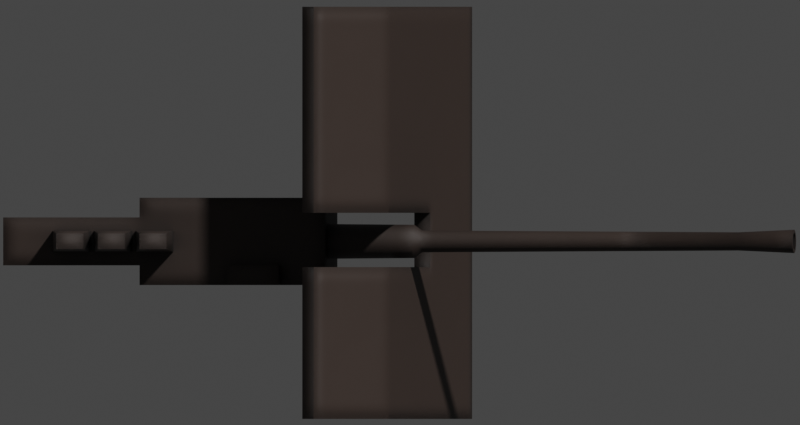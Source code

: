 # Source: 88CmSkc35.blend  (saved by Blender 3.4.6; exported with 4.5.12 LTS)
import bpy
from mathutils import Matrix  # noqa: F401  (used for matrix-valued properties, if any)

bpy.ops.wm.read_factory_settings(use_empty=True)
scene = bpy.context.scene
scene.name = 'Scene'

# ---- collections
col_collection = bpy.data.collections.new('Collection'); scene.collection.children.link(col_collection)

# ---- materials (node trees are filled in below, after node groups)
mat_water = bpy.data.materials.new('Water')
mat_deck_dark = bpy.data.materials.new('Deck Dark')
mat_black = bpy.data.materials.new('Black')

# ---- node groups
ng_mk48_shader = bpy.data.node_groups.new('Mk48 Shader', 'ShaderNodeTree')
_s = ng_mk48_shader.interface.new_socket(name='BSDF', in_out='OUTPUT', socket_type='NodeSocketShader')
_s = ng_mk48_shader.interface.new_socket(name='Color', in_out='INPUT', socket_type='NodeSocketColor')
_s.default_value = (0.2529, 0.2529, 0.2529, 1.0)
_s = ng_mk48_shader.interface.new_socket(name='Roughness', in_out='INPUT', socket_type='NodeSocketFloat')
_s.subtype = 'FACTOR'
_s.default_value = 0.5
_s.min_value = 0.0
_s.max_value = 1.0
_s = ng_mk48_shader.interface.new_socket(name='Metallic', in_out='INPUT', socket_type='NodeSocketFloat')
_s.subtype = 'FACTOR'
_s.default_value = 1.0
_s.min_value = 0.0
_s.max_value = 1.0
_N = ng_mk48_shader.nodes; _L = ng_mk48_shader.links
n0 = _N.new('NodeGroupOutput'); n0.name = 'Group Output'; n0.location = (421, 0)
n1 = _N.new('ShaderNodeBsdfPrincipled'); n1.name = 'Principled BSDF'; n1.location = (131, 46)
n1.distribution = 'GGX'
n1.subsurface_method = 'BURLEY'
n1.inputs[3].default_value = 1.45
n1.inputs[27].default_value = (0.0, 0.0, 0.0, 1.0)
n1.inputs[28].default_value = 1.0
n2 = _N.new('ShaderNodeAmbientOcclusion'); n2.name = 'Ambient Occlusion'; n2.location = (-85, 128)
n2.samples = 8
n3 = _N.new('ShaderNodeBevel'); n3.name = 'Bevel'; n3.location = (-265, -248)
n3.inputs[0].default_value = 0.1
n4 = _N.new('NodeGroupInput'); n4.name = 'Mk48 Shader'; n4.location = (-468, -27)
n5 = _N.new('ShaderNodeNewGeometry'); n5.name = 'Geometry'; n5.location = (-875, -245)
n6 = _N.new('ShaderNodeBump'); n6.name = 'Bump'; n6.location = (-470, -299)
n6.inputs[0].default_value = 0.01
n6.inputs[1].default_value = 1.0
n6.inputs[2].default_value = 1.0
n7 = _N.new('ShaderNodeTexNoise'); n7.name = 'Noise Texture'; n7.location = (-671, -234)
n7.inputs[2].default_value = 2.0
_L.new(n1.outputs[0], n0.inputs[0])
_L.new(n2.outputs[0], n1.inputs[0])
_L.new(n4.outputs[0], n2.inputs[0])
_L.new(n4.outputs[1], n1.inputs[2])
_L.new(n4.outputs[2], n1.inputs[1])
_L.new(n3.outputs[0], n2.inputs[2])
_L.new(n5.outputs[0], n7.inputs[0])
_L.new(n7.outputs[0], n6.inputs[3])
_L.new(n6.outputs[0], n3.inputs[1])
_L.new(n3.outputs[0], n1.inputs[5])
n0.is_active_output = True
ng_auto_smooth = bpy.data.node_groups.new('Auto Smooth', 'GeometryNodeTree')
_s = ng_auto_smooth.interface.new_socket(name='Geometry', in_out='OUTPUT', socket_type='NodeSocketGeometry')
_s = ng_auto_smooth.interface.new_socket(name='Geometry', in_out='INPUT', socket_type='NodeSocketGeometry')
_s = ng_auto_smooth.interface.new_socket(name='Angle', in_out='INPUT', socket_type='NodeSocketFloat')
_s.subtype = 'ANGLE'
_s.min_value = 0.0
_s.max_value = 3.142
ng_auto_smooth.is_modifier = True
_N = ng_auto_smooth.nodes; _L = ng_auto_smooth.links
n0 = _N.new('NodeGroupOutput'); n0.name = 'Group Output'; n0.location = (480, -100)
n1 = _N.new('NodeGroupInput'); n1.name = 'Group Input'; n1.location = (-420, -300)
n2 = _N.new('NodeGroupInput'); n2.name = 'Group Input.001'; n2.location = (-60, -100)
n3 = _N.new('GeometryNodeSetShadeSmooth'); n3.name = 'Set Shade Smooth'; n3.location = (120, -100)
n3.domain = 'EDGE'
n4 = _N.new('GeometryNodeSetShadeSmooth'); n4.name = 'Set Shade Smooth.001'; n4.location = (300, -100)
n5 = _N.new('GeometryNodeInputMeshEdgeAngle'); n5.name = 'Edge Angle'; n5.location = (-420, -220)
n6 = _N.new('GeometryNodeInputEdgeSmooth'); n6.name = 'Is Edge Smooth'; n6.location = (-60, -160)
n7 = _N.new('GeometryNodeInputShadeSmooth'); n7.name = 'Is Face Smooth'; n7.location = (-240, -340)
n8 = _N.new('FunctionNodeBooleanMath'); n8.name = 'Boolean Math'; n8.location = (-60, -220)
n9 = _N.new('FunctionNodeCompare'); n9.name = 'Compare'; n9.location = (-240, -180)
n9.operation = 'LESS_EQUAL'
_L.new(n5.outputs[0], n9.inputs[0])
_L.new(n4.outputs[0], n0.inputs[0])
_L.new(n1.outputs[1], n9.inputs[1])
_L.new(n9.outputs[0], n8.inputs[0])
_L.new(n7.outputs[0], n8.inputs[1])
_L.new(n2.outputs[0], n3.inputs[0])
_L.new(n6.outputs[0], n3.inputs[1])
_L.new(n3.outputs[0], n4.inputs[0])
_L.new(n8.outputs[0], n3.inputs[2])
n0.is_active_output = True

# ---- material node trees
mat_water.use_nodes = True; mat_water.node_tree.nodes.clear()
_N = mat_water.node_tree.nodes; _L = mat_water.node_tree.links
n0 = _N.new('ShaderNodeOutputMaterial'); n0.name = 'Material Output'; n0.location = (300, 300)
n1 = _N.new('ShaderNodeBsdfTransparent'); n1.name = 'Transparent BSDF'; n1.location = (10, 300)
n1.inputs[0].default_value = (0.4132, 0.6958, 0.7874, 1.0)
_L.new(n1.outputs[0], n0.inputs[0])
n0.is_active_output = True
mat_deck_dark.use_nodes = True; mat_deck_dark.node_tree.nodes.clear()
_N = mat_deck_dark.node_tree.nodes; _L = mat_deck_dark.node_tree.links
n0 = _N.new('ShaderNodeOutputMaterial'); n0.name = 'Material Output'; n0.location = (300, 300)
n1 = _N.new('ShaderNodeGroup'); n1.name = 'Mk48 Shader'; n1.location = (-18, 321)
n1.label = 'Mk48 Shader'
n1.node_tree = ng_mk48_shader
n1.inputs[0].default_value = (0.0331, 0.02158, 0.01686, 1.0)
n1.inputs[1].default_value = 0.6
n1.inputs[2].default_value = 0.0
_L.new(n1.outputs[0], n0.inputs[0])
n0.is_active_output = True
mat_black.use_nodes = True; mat_black.node_tree.nodes.clear()
_N = mat_black.node_tree.nodes; _L = mat_black.node_tree.links
n0 = _N.new('ShaderNodeOutputMaterial'); n0.name = 'Material Output'; n0.location = (300, 300)
n1 = _N.new('ShaderNodeGroup'); n1.name = 'Mk48 Shader'; n1.location = (-18, 321)
n1.label = 'Mk48 Shader'
n1.node_tree = ng_mk48_shader
n1.inputs[0].default_value = (0.05088, 0.03247, 0.02503, 1.0)
n1.inputs[1].default_value = 0.5
n1.inputs[2].default_value = 0.0
_L.new(n1.outputs[0], n0.inputs[0])
n0.is_active_output = True

# ---- world
world_world = bpy.data.worlds.new('World'); scene.world = world_world
world_world.use_sun_shadow = False
world_world.sun_shadow_jitter_overblur = 0.0

# ---- cameras
cam_camera = bpy.data.cameras.new('Camera')
cam_camera.type = 'ORTHO'
cam_camera.clip_end = 100.0
cam_camera.ortho_scale = 3.41
cam_camera.show_mist = True
cam_camera.dof.focus_distance = 10.48

# ---- meshes
me_plane_010 = bpy.data.meshes.new('Plane.010')
me_plane_010.from_pydata([(-50.0, -50.0, 0.0), (50.0, -50.0, 0.0), (-50.0, 50.0, 0.0), (50.0, 50.0, 0.0), (-50.0, -50.0, 10.0), (50.0, -50.0, 10.0), (-50.0, 50.0, 10.0), (50.0, 50.0, 10.0)], [], [(0, 2, 3, 1), (4, 5, 7, 6), (3, 2, 6, 7), (0, 1, 5, 4), (1, 3, 7, 5), (2, 0, 4, 6)])
_uv = me_plane_010.uv_layers.new(name='UVMap')
_uv.uv.foreach_set('vector', [0.0, 0.0, 0.0, 1.0, 1.0, 1.0, 1.0, 0.0, 0.0, 0.0, 1.0, 0.0, 1.0, 1.0, 0.0, 1.0, 1.0, 1.0, 0.0, 1.0, 0.0, 1.0, 1.0, 1.0, 0.0, 0.0, 1.0, 0.0, 1.0, 0.0, 0.0, 0.0, 1.0, 0.0, 1.0, 1.0, 1.0, 1.0, 1.0, 0.0, 0.0, 1.0, 0.0, 0.0, 0.0, 0.0, 0.0, 1.0])
me_plane_010.materials.append(mat_water)
me_plane_010.use_remesh_fix_poles = True
me_plane_010.use_remesh_preserve_attributes = False
me_plane_010.use_mirror_vertex_groups = False
me_plane_010.update()
me_cube = bpy.data.meshes.new('Cube')
me_cube.from_pydata([(-0.1907, -0.186, 5.96e-08), (-0.1907, -0.186, 0.3338), (-0.1907, 0.186, 5.96e-08), (-0.1907, 0.186, 0.3338), (0.6085, -0.186, 5.96e-08), (0.6085, -0.186, 0.3338), (0.6085, 0.186, 5.96e-08), (0.6085, 0.186, 0.3338), (-0.1907, 0.1021, 5.96e-08), (-0.1907, -0.1021, 5.96e-08), (-0.1907, -0.1021, 0.3338), (-0.1907, 0.1021, 0.3338), (0.6085, -0.1021, 5.96e-08), (0.6085, 0.1021, 5.96e-08), (0.6085, 0.1021, 0.3338), (0.6085, -0.1021, 0.3338), (1.198, -0.1021, 5.96e-08), (1.198, 0.1021, 5.96e-08), (1.198, 0.1021, 0.3338), (1.198, -0.1021, 0.3338), (-1.192e-07, 0.186, 5.96e-08), (-1.192e-07, 0.186, 0.3338), (-1.192e-07, -0.186, 5.96e-08), (-1.192e-07, -0.186, 0.3338), (-1.192e-07, 0.1021, 0.3338), (-1.192e-07, -0.1021, 0.3338), (-1.192e-07, 0.1021, 5.96e-08), (-1.192e-07, -0.1021, 5.96e-08), (0.2216, 0.186, 0.3338), (0.2216, -0.186, 5.96e-08), (0.2216, 0.1021, 0.3338), (0.2216, -0.1021, 0.3338), (0.2216, 0.186, 5.96e-08), (0.2216, -0.186, 0.3338), (0.2216, 0.1021, 5.96e-08), (0.2216, -0.1021, 5.96e-08), (0.2216, -0.186, 0.3867), (-1.192e-07, -0.186, 0.3867), (-1.192e-07, -0.1021, 0.3867), (0.2216, -0.1021, 0.3867)], [], [(8, 11, 3, 2), (32, 28, 7, 6), (12, 15, 5, 4), (22, 23, 1, 0), (35, 12, 4, 29), (25, 10, 1, 23), (21, 3, 11, 24), (24, 11, 10, 25), (32, 6, 13, 34), (34, 13, 12, 35), (6, 7, 14, 13), (15, 12, 16, 19), (0, 1, 10, 9), (9, 10, 11, 8), (17, 18, 19, 16), (14, 15, 19, 18), (12, 13, 17, 16), (13, 14, 18, 17), (8, 26, 27, 9), (2, 20, 26, 8), (30, 24, 25, 31), (28, 21, 24, 30), (23, 33, 36, 37), (9, 27, 22, 0), (29, 33, 23, 22), (2, 3, 21, 20), (4, 5, 33, 29), (15, 31, 33, 5), (7, 28, 30, 14), (14, 30, 31, 15), (26, 34, 35, 27), (20, 32, 34, 26), (27, 35, 29, 22), (20, 21, 28, 32), (39, 38, 37, 36), (33, 31, 39, 36), (25, 23, 37, 38), (31, 25, 38, 39)])
_uv = me_cube.uv_layers.new(name='UVMap')
_uv.uv.foreach_set('vector', [0.375, 0.1667, 0.625, 0.1667, 0.625, 0.25, 0.375, 0.25, 0.375, 0.379, 0.625, 0.379, 0.625, 0.5, 0.375, 0.5, 0.375, 0.6667, 0.625, 0.6667, 0.625, 0.75, 0.375, 0.75, 0.375, 0.9404, 0.625, 0.9404, 0.625, 1.0, 0.375, 1.0, 0.254, 0.6667, 0.375, 0.6667, 0.375, 0.75, 0.254, 0.75, 0.8154, 0.6667, 0.875, 0.6667, 0.875, 0.75, 0.8154, 0.75, 0.8154, 0.5, 0.875, 0.5, 0.875, 0.5833, 0.8154, 0.5833, 0.8154, 0.5833, 0.875, 0.5833, 0.875, 0.6667, 0.8154, 0.6667, 0.254, 0.5, 0.375, 0.5, 0.375, 0.5833, 0.254, 0.5833, 0.254, 0.5833, 0.375, 0.5833, 0.375, 0.6667, 0.254, 0.6667, 0.375, 0.5, 0.625, 0.5, 0.625, 0.5833, 0.375, 0.5833, 0.625, 0.6667, 0.375, 0.6667, 0.375, 0.6667, 0.625, 0.6667, 0.375, 0.0, 0.625, 0.0, 0.625, 0.08333, 0.375, 0.08333, 0.375, 0.08333, 0.625, 0.08333, 0.625, 0.1667, 0.375, 0.1667, 0.375, 0.5833, 0.625, 0.5833, 0.625, 0.6667, 0.375, 0.6667, 0.625, 0.5833, 0.625, 0.6667, 0.625, 0.6667, 0.625, 0.5833, 0.375, 0.6667, 0.375, 0.5833, 0.375, 0.5833, 0.375, 0.6667, 0.375, 0.5833, 0.625, 0.5833, 0.625, 0.5833, 0.375, 0.5833, 0.125, 0.5833, 0.1846, 0.5833, 0.1846, 0.6667, 0.125, 0.6667, 0.125, 0.5, 0.1846, 0.5, 0.1846, 0.5833, 0.125, 0.5833, 0.746, 0.5833, 0.8154, 0.5833, 0.8154, 0.6667, 0.746, 0.6667, 0.746, 0.5, 0.8154, 0.5, 0.8154, 0.5833, 0.746, 0.5833, 0.625, 0.9404, 0.625, 0.871, 0.625, 0.871, 0.625, 0.9404, 0.125, 0.6667, 0.1846, 0.6667, 0.1846, 0.75, 0.125, 0.75, 0.375, 0.871, 0.625, 0.871, 0.625, 0.9404, 0.375, 0.9404, 0.375, 0.25, 0.625, 0.25, 0.625, 0.3096, 0.375, 0.3096, 0.375, 0.75, 0.625, 0.75, 0.625, 0.871, 0.375, 0.871, 0.625, 0.6667, 0.746, 0.6667, 0.746, 0.75, 0.625, 0.75, 0.625, 0.5, 0.746, 0.5, 0.746, 0.5833, 0.625, 0.5833, 0.625, 0.5833, 0.746, 0.5833, 0.746, 0.6667, 0.625, 0.6667, 0.1846, 0.5833, 0.254, 0.5833, 0.254, 0.6667, 0.1846, 0.6667, 0.1846, 0.5, 0.254, 0.5, 0.254, 0.5833, 0.1846, 0.5833, 0.1846, 0.6667, 0.254, 0.6667, 0.254, 0.75, 0.1846, 0.75, 0.375, 0.3096, 0.625, 0.3096, 0.625, 0.379, 0.375, 0.379, 0.746, 0.6667, 0.8154, 0.6667, 0.8154, 0.75, 0.746, 0.75, 0.746, 0.75, 0.746, 0.6667, 0.746, 0.6667, 0.746, 0.75, 0.8154, 0.6667, 0.8154, 0.75, 0.8154, 0.75, 0.8154, 0.6667, 0.746, 0.6667, 0.8154, 0.6667, 0.8154, 0.6667, 0.746, 0.6667])
me_cube.materials.append(mat_deck_dark)
me_cube.use_remesh_fix_poles = True
me_cube.use_remesh_preserve_attributes = False
me_cube.use_mirror_vertex_groups = False
me_cube.update()
me_cylinder = bpy.data.meshes.new('Cylinder')
me_cylinder.from_pydata([(-1.96, 0.03886, 0.2128), (0.6747, 0.08135, 0.2128), (-1.96, 0.03811, 0.2052), (0.6747, 0.07979, 0.1969), (-1.96, 0.0359, 0.1979), (0.6747, 0.07516, 0.1816), (-1.96, 0.03231, 0.1912), (0.6747, 0.06764, 0.1676), (-1.96, 0.02748, 0.1853), (0.6747, 0.05752, 0.1552), (-1.96, 0.02159, 0.1805), (0.6747, 0.0452, 0.1451), (-1.96, 0.01487, 0.1769), (0.6747, 0.03113, 0.1376), (-1.96, 0.007581, 0.1747), (0.6747, 0.01587, 0.133), (-1.96, 3.224e-07, 0.1739), (0.6747, 3.107e-07, 0.1314), (-1.96, -0.00758, 0.1747), (0.6747, -0.01587, 0.133), (-1.96, -0.01487, 0.1769), (0.6747, -0.03113, 0.1376), (-1.96, -0.02159, 0.1805), (0.6747, -0.0452, 0.1451), (-1.96, -0.02747, 0.1853), (0.6747, -0.05752, 0.1552), (-1.96, -0.03231, 0.1912), (0.6747, -0.06764, 0.1676), (-1.96, -0.0359, 0.1979), (0.6747, -0.07516, 0.1816), (-1.96, -0.03811, 0.2052), (0.6747, -0.07979, 0.1969), (-1.96, -0.03886, 0.2128), (0.6747, -0.08135, 0.2128), (-1.96, -0.03811, 0.2203), (0.6747, -0.07979, 0.2286), (-1.96, -0.0359, 0.2276), (0.6747, -0.07516, 0.2439), (-1.96, -0.03231, 0.2343), (0.6747, -0.06764, 0.258), (-1.96, -0.02747, 0.2402), (0.6747, -0.05752, 0.2703), (-1.96, -0.02159, 0.2451), (0.6747, -0.0452, 0.2804), (-1.96, -0.01487, 0.2487), (0.6747, -0.03113, 0.2879), (-1.96, -0.00758, 0.2509), (0.6747, -0.01587, 0.2925), (-1.96, 3.57e-07, 0.2516), (0.6747, 3.831e-07, 0.2941), (-1.96, 0.007581, 0.2509), (0.6747, 0.01587, 0.2925), (-1.96, 0.01487, 0.2487), (0.6747, 0.03113, 0.2879), (-1.96, 0.02159, 0.2451), (0.6747, 0.0452, 0.2804), (-1.96, 0.02748, 0.2402), (0.6747, 0.05752, 0.2703), (-1.96, 0.03231, 0.2343), (0.6747, 0.06764, 0.258), (-1.96, 0.0359, 0.2276), (0.6747, 0.07516, 0.2439), (-1.96, 0.03811, 0.2203), (0.6747, 0.07979, 0.2286), (-2.201, 0.03527, 0.2128), (-2.201, 0.03459, 0.2059), (-2.201, 0.03258, 0.1993), (-2.201, 0.02933, 0.1932), (-2.201, 0.02494, 0.1878), (-2.201, 0.01959, 0.1834), (-2.201, 0.0135, 0.1802), (-2.201, 0.006881, 0.1782), (-2.201, 3.189e-07, 0.1775), (-2.201, -0.00688, 0.1782), (-2.201, -0.0135, 0.1802), (-2.201, -0.01959, 0.1834), (-2.201, -0.02494, 0.1878), (-2.201, -0.02932, 0.1932), (-2.201, -0.03258, 0.1993), (-2.201, -0.03459, 0.2059), (-2.201, -0.03527, 0.2128), (-2.201, -0.03459, 0.2196), (-2.201, -0.03258, 0.2263), (-2.201, -0.02932, 0.2324), (-2.201, -0.02494, 0.2377), (-2.201, -0.01959, 0.2421), (-2.201, -0.0135, 0.2453), (-2.201, -0.00688, 0.2474), (-2.201, 3.639e-07, 0.248), (-2.201, 0.006881, 0.2474), (-2.201, 0.0135, 0.2453), (-2.201, 0.01959, 0.2421), (-2.201, 0.02494, 0.2377), (-2.201, 0.02933, 0.2324), (-2.201, 0.03258, 0.2263), (-2.201, 0.03459, 0.2196), (-0.5925, 0.04647, 0.2128), (-0.5925, 0.04558, 0.2037), (-0.5925, 0.04294, 0.195), (-0.5925, 0.03864, 0.1869), (-0.5925, 0.03286, 0.1799), (-0.5925, 0.02582, 0.1741), (-0.5925, 0.01779, 0.1698), (-0.5925, 0.009067, 0.1672), (-0.5925, 3.203e-07, 0.1663), (-0.5925, -0.009066, 0.1672), (-0.5925, -0.01778, 0.1698), (-0.5925, -0.02582, 0.1741), (-0.5925, -0.03286, 0.1799), (-0.5925, -0.03864, 0.1869), (-0.5925, -0.04294, 0.195), (-0.5925, -0.04558, 0.2037), (-0.5925, -0.04647, 0.2128), (-0.5925, -0.04558, 0.2218), (-0.5925, -0.04294, 0.2305), (-0.5925, -0.03864, 0.2386), (-0.5925, -0.03286, 0.2456), (-0.5925, -0.02582, 0.2514), (-0.5925, -0.01778, 0.2557), (-0.5925, -0.009066, 0.2583), (-0.5925, 3.617e-07, 0.2592), (-0.5925, 0.009067, 0.2583), (-0.5925, 0.01779, 0.2557), (-0.5925, 0.02582, 0.2514), (-0.5925, 0.03286, 0.2456), (-0.5925, 0.03864, 0.2386), (-0.5925, 0.04294, 0.2305), (-0.5925, 0.04558, 0.2218), (-0.5592, 0.0709, 0.2128), (-0.5592, 0.06954, 0.1989), (-0.5592, 0.06551, 0.1856), (-0.5592, 0.05895, 0.1734), (-0.5592, 0.05014, 0.1626), (-0.5592, 0.03939, 0.1538), (-0.5592, 0.02713, 0.1473), (-0.5592, 0.01383, 0.1432), (-0.5592, 3.136e-07, 0.1419), (-0.5592, -0.01383, 0.1432), (-0.5592, -0.02713, 0.1473), (-0.5592, -0.03939, 0.1538), (-0.5592, -0.05014, 0.1626), (-0.5592, -0.05895, 0.1734), (-0.5592, -0.06551, 0.1856), (-0.5592, -0.06954, 0.1989), (-0.5592, -0.0709, 0.2128), (-0.5592, -0.06954, 0.2266), (-0.5592, -0.06551, 0.2399), (-0.5592, -0.05895, 0.2522), (-0.5592, -0.05014, 0.2629), (-0.5592, -0.03939, 0.2717), (-0.5592, -0.02713, 0.2783), (-0.5592, -0.01383, 0.2823), (-0.5592, 3.767e-07, 0.2837), (-0.5592, 0.01383, 0.2823), (-0.5592, 0.02713, 0.2783), (-0.5592, 0.03939, 0.2717), (-0.5592, 0.05014, 0.2629), (-0.5592, 0.05895, 0.2522), (-0.5592, 0.06551, 0.2399), (-0.5592, 0.06954, 0.2266), (-2.201, 0.04999, 0.2128), (-2.201, 0.04903, 0.203), (-2.201, 0.04618, 0.1936), (-2.201, 0.04156, 0.185), (-2.201, 0.03535, 0.1774), (-2.201, 0.02777, 0.1712), (-2.201, 0.01913, 0.1666), (-2.201, 0.009752, 0.1637), (-2.201, 3.194e-07, 0.1628), (-2.201, -0.009751, 0.1637), (-2.201, -0.01913, 0.1666), (-2.201, -0.02777, 0.1712), (-2.201, -0.03535, 0.1774), (-2.201, -0.04156, 0.185), (-2.201, -0.04618, 0.1936), (-2.201, -0.04903, 0.203), (-2.201, -0.04999, 0.2128), (-2.201, -0.04903, 0.2225), (-2.201, -0.04618, 0.2319), (-2.201, -0.04156, 0.2405), (-2.201, -0.03535, 0.2481), (-2.201, -0.02777, 0.2543), (-2.201, -0.01913, 0.2589), (-2.201, -0.009751, 0.2618), (-2.201, 3.639e-07, 0.2627), (-2.201, 0.009752, 0.2618), (-2.201, 0.01913, 0.2589), (-2.201, 0.02777, 0.2543), (-2.201, 0.03535, 0.2481), (-2.201, 0.04156, 0.2405), (-2.201, 0.04618, 0.2319), (-2.201, 0.04903, 0.2225), (-1.509, 0.03527, 0.2128), (-1.509, 0.03459, 0.2059), (-1.509, 0.03258, 0.1993), (-1.509, 0.02933, 0.1932), (-1.509, 0.02494, 0.1878), (-1.509, 0.0196, 0.1834), (-1.509, 0.0135, 0.1802), (-1.509, 0.006881, 0.1782), (-1.509, 8.102e-07, 0.1775), (-1.509, -0.00688, 0.1782), (-1.509, -0.0135, 0.1802), (-1.509, -0.01959, 0.1834), (-1.509, -0.02494, 0.1878), (-1.509, -0.02932, 0.1932), (-1.509, -0.03258, 0.1993), (-1.509, -0.03459, 0.2059), (-1.509, -0.03527, 0.2128), (-1.509, -0.03459, 0.2196), (-1.509, -0.03258, 0.2263), (-1.509, -0.02932, 0.2324), (-1.509, -0.02494, 0.2377), (-1.509, -0.01959, 0.2421), (-1.509, -0.0135, 0.2453), (-1.509, -0.00688, 0.2474), (-1.509, 8.552e-07, 0.248), (-1.509, 0.006881, 0.2474), (-1.509, 0.0135, 0.2453), (-1.509, 0.0196, 0.2421), (-1.509, 0.02494, 0.2377), (-1.509, 0.02933, 0.2324), (-1.509, 0.03259, 0.2263), (-1.509, 0.03459, 0.2196)], [], [(128, 1, 3, 129), (129, 3, 5, 130), (130, 5, 7, 131), (131, 7, 9, 132), (132, 9, 11, 133), (133, 11, 13, 134), (134, 13, 15, 135), (135, 15, 17, 136), (136, 17, 19, 137), (137, 19, 21, 138), (138, 21, 23, 139), (139, 23, 25, 140), (140, 25, 27, 141), (141, 27, 29, 142), (142, 29, 31, 143), (143, 31, 33, 144), (144, 33, 35, 145), (145, 35, 37, 146), (146, 37, 39, 147), (147, 39, 41, 148), (148, 41, 43, 149), (149, 43, 45, 150), (150, 45, 47, 151), (151, 47, 49, 152), (152, 49, 51, 153), (153, 51, 53, 154), (154, 53, 55, 155), (155, 55, 57, 156), (156, 57, 59, 157), (157, 59, 61, 158), (3, 1, 63, 61, 59, 57, 55, 53, 51, 49, 47, 45, 43, 41, 39, 37, 35, 33, 31, 29, 27, 25, 23, 21, 19, 17, 15, 13, 11, 9, 7, 5), (158, 61, 63, 159), (159, 63, 1, 128), (4, 6, 163, 162), (95, 64, 192, 223), (22, 24, 172, 171), (40, 42, 181, 180), (58, 60, 190, 189), (14, 16, 168, 167), (32, 34, 177, 176), (50, 52, 186, 185), (6, 8, 164, 163), (24, 26, 173, 172), (42, 44, 182, 181), (60, 62, 191, 190), (16, 18, 169, 168), (34, 36, 178, 177), (52, 54, 187, 186), (8, 10, 165, 164), (26, 28, 174, 173), (44, 46, 183, 182), (0, 2, 161, 160), (62, 0, 160, 191), (18, 20, 170, 169), (36, 38, 179, 178), (54, 56, 188, 187), (10, 12, 166, 165), (28, 30, 175, 174), (46, 48, 184, 183), (2, 4, 162, 161), (20, 22, 171, 170), (38, 40, 180, 179), (56, 58, 189, 188), (12, 14, 167, 166), (30, 32, 176, 175), (48, 50, 185, 184), (62, 127, 96, 0), (60, 126, 127, 62), (58, 125, 126, 60), (56, 124, 125, 58), (54, 123, 124, 56), (52, 122, 123, 54), (50, 121, 122, 52), (48, 120, 121, 50), (46, 119, 120, 48), (44, 118, 119, 46), (42, 117, 118, 44), (40, 116, 117, 42), (38, 115, 116, 40), (36, 114, 115, 38), (34, 113, 114, 36), (32, 112, 113, 34), (30, 111, 112, 32), (28, 110, 111, 30), (26, 109, 110, 28), (24, 108, 109, 26), (22, 107, 108, 24), (20, 106, 107, 22), (18, 105, 106, 20), (16, 104, 105, 18), (14, 103, 104, 16), (12, 102, 103, 14), (10, 101, 102, 12), (8, 100, 101, 10), (6, 99, 100, 8), (4, 98, 99, 6), (2, 97, 98, 4), (0, 96, 97, 2), (127, 159, 128, 96), (126, 158, 159, 127), (125, 157, 158, 126), (124, 156, 157, 125), (123, 155, 156, 124), (122, 154, 155, 123), (121, 153, 154, 122), (120, 152, 153, 121), (119, 151, 152, 120), (118, 150, 151, 119), (117, 149, 150, 118), (116, 148, 149, 117), (115, 147, 148, 116), (114, 146, 147, 115), (113, 145, 146, 114), (112, 144, 145, 113), (111, 143, 144, 112), (110, 142, 143, 111), (109, 141, 142, 110), (108, 140, 141, 109), (107, 139, 140, 108), (106, 138, 139, 107), (105, 137, 138, 106), (104, 136, 137, 105), (103, 135, 136, 104), (102, 134, 135, 103), (101, 133, 134, 102), (100, 132, 133, 101), (99, 131, 132, 100), (98, 130, 131, 99), (97, 129, 130, 98), (96, 128, 129, 97), (65, 64, 160, 161), (66, 65, 161, 162), (67, 66, 162, 163), (68, 67, 163, 164), (69, 68, 164, 165), (70, 69, 165, 166), (71, 70, 166, 167), (72, 71, 167, 168), (73, 72, 168, 169), (74, 73, 169, 170), (75, 74, 170, 171), (76, 75, 171, 172), (77, 76, 172, 173), (78, 77, 173, 174), (79, 78, 174, 175), (80, 79, 175, 176), (81, 80, 176, 177), (82, 81, 177, 178), (83, 82, 178, 179), (84, 83, 179, 180), (85, 84, 180, 181), (86, 85, 181, 182), (87, 86, 182, 183), (88, 87, 183, 184), (89, 88, 184, 185), (90, 89, 185, 186), (91, 90, 186, 187), (92, 91, 187, 188), (93, 92, 188, 189), (94, 93, 189, 190), (95, 94, 190, 191), (64, 95, 191, 160), (192, 193, 194, 195, 196, 197, 198, 199, 200, 201, 202, 203, 204, 205, 206, 207, 208, 209, 210, 211, 212, 213, 214, 215, 216, 217, 218, 219, 220, 221, 222, 223), (82, 83, 211, 210), (69, 70, 198, 197), (83, 84, 212, 211), (70, 71, 199, 198), (84, 85, 213, 212), (71, 72, 200, 199), (85, 86, 214, 213), (72, 73, 201, 200), (86, 87, 215, 214), (73, 74, 202, 201), (87, 88, 216, 215), (74, 75, 203, 202), (88, 89, 217, 216), (75, 76, 204, 203), (89, 90, 218, 217), (76, 77, 205, 204), (90, 91, 219, 218), (77, 78, 206, 205), (64, 65, 193, 192), (91, 92, 220, 219), (78, 79, 207, 206), (65, 66, 194, 193), (92, 93, 221, 220), (79, 80, 208, 207), (66, 67, 195, 194), (93, 94, 222, 221), (80, 81, 209, 208), (67, 68, 196, 195), (94, 95, 223, 222), (81, 82, 210, 209), (68, 69, 197, 196)])
me_cylinder.polygons.foreach_set('use_smooth', [True] * 194)
me_cylinder.polygons.foreach_set('material_index', [0, 0, 0, 0, 0, 0, 0, 0, 0, 0, 0, 0, 0, 0, 0, 0, 0, 0, 0, 0, 0, 0, 0, 0, 0, 0, 0, 0, 0, 0, 0, 0, 0, 0, 1, 0, 0, 0, 0, 0, 0, 0, 0, 0, 0, 0, 0, 0, 0, 0, 0, 0, 0, 0, 0, 0, 0, 0, 0, 0, 0, 0, 0, 0, 0, 0, 0, 0, 0, 0, 0, 0, 0, 0, 0, 0, 0, 0, 0, 0, 0, 0, 0, 0, 0, 0, 0, 0, 0, 0, 0, 0, 0, 0, 0, 0, 0, 0, 0, 0, 0, 0, 0, 0, 0, 0, 0, 0, 0, 0, 0, 0, 0, 0, 0, 0, 0, 0, 0, 0, 0, 0, 0, 0, 0, 0, 0, 0, 0, 0, 0, 0, 0, 0, 0, 0, 0, 0, 0, 0, 0, 0, 0, 0, 0, 0, 0, 0, 0, 0, 0, 0, 0, 0, 0, 0, 0, 0, 0, 0, 0, 0, 1, 1, 1, 1, 1, 1, 1, 1, 1, 1, 1, 1, 1, 1, 1, 1, 1, 1, 1, 1, 1, 1, 1, 1, 1, 1, 1, 1, 1, 1, 1, 1])
_uv = me_cylinder.uv_layers.new(name='UVMap')
_uv.uv.foreach_set('vector', [1.0, 0.7658, 1.0, 1.0, 0.9688, 1.0, 0.9687, 0.7658, 0.9687, 0.7658, 0.9688, 1.0, 0.9375, 1.0, 0.9375, 0.7658, 0.9375, 0.7658, 0.9375, 1.0, 0.9062, 1.0, 0.9062, 0.7658, 0.9062, 0.7658, 0.9062, 1.0, 0.875, 1.0, 0.875, 0.7658, 0.875, 0.7658, 0.875, 1.0, 0.8438, 1.0, 0.8438, 0.7658, 0.8438, 0.7658, 0.8438, 1.0, 0.8125, 1.0, 0.8125, 0.7658, 0.8125, 0.7658, 0.8125, 1.0, 0.7812, 1.0, 0.7812, 0.7658, 0.7812, 0.7658, 0.7812, 1.0, 0.75, 1.0, 0.75, 0.7658, 0.75, 0.7658, 0.75, 1.0, 0.7188, 1.0, 0.7188, 0.7658, 0.7188, 0.7658, 0.7188, 1.0, 0.6875, 1.0, 0.6875, 0.7658, 0.6875, 0.7658, 0.6875, 1.0, 0.6562, 1.0, 0.6562, 0.7658, 0.6562, 0.7658, 0.6562, 1.0, 0.625, 1.0, 0.625, 0.7658, 0.625, 0.7658, 0.625, 1.0, 0.5938, 1.0, 0.5938, 0.7658, 0.5938, 0.7658, 0.5938, 1.0, 0.5625, 1.0, 0.5625, 0.7658, 0.5625, 0.7658, 0.5625, 1.0, 0.5312, 1.0, 0.5312, 0.7658, 0.5312, 0.7658, 0.5312, 1.0, 0.5, 1.0, 0.5, 0.7658, 0.5, 0.7658, 0.5, 1.0, 0.4688, 1.0, 0.4688, 0.7658, 0.4688, 0.7658, 0.4688, 1.0, 0.4375, 1.0, 0.4375, 0.7658, 0.4375, 0.7658, 0.4375, 1.0, 0.4062, 1.0, 0.4062, 0.7658, 0.4062, 0.7658, 0.4062, 1.0, 0.375, 1.0, 0.375, 0.7658, 0.375, 0.7658, 0.375, 1.0, 0.3438, 1.0, 0.3438, 0.7658, 0.3438, 0.7658, 0.3438, 1.0, 0.3125, 1.0, 0.3125, 0.7658, 0.3125, 0.7658, 0.3125, 1.0, 0.2812, 1.0, 0.2812, 0.7658, 0.2812, 0.7658, 0.2812, 1.0, 0.25, 1.0, 0.25, 0.7658, 0.25, 0.7658, 0.25, 1.0, 0.2188, 1.0, 0.2188, 0.7658, 0.2188, 0.7658, 0.2188, 1.0, 0.1875, 1.0, 0.1875, 0.7658, 0.1875, 0.7658, 0.1875, 1.0, 0.1562, 1.0, 0.1562, 0.7658, 0.1562, 0.7658, 0.1562, 1.0, 0.125, 1.0, 0.125, 0.7658, 0.125, 0.7658, 0.125, 1.0, 0.09375, 1.0, 0.09375, 0.7658, 0.09375, 0.7658, 0.09375, 1.0, 0.0625, 1.0, 0.0625, 0.7658, 0.2968, 0.4854, 0.25, 0.49, 0.2032, 0.4854, 0.1582, 0.4717, 0.1167, 0.4496, 0.08029, 0.4197, 0.05045, 0.3833, 0.02827, 0.3418, 0.01461, 0.2968, 0.01, 0.25, 0.01461, 0.2032, 0.02827, 0.1582, 0.05045, 0.1167, 0.08029, 0.08029, 0.1167, 0.05045, 0.1582, 0.02827, 0.2032, 0.01461, 0.25, 0.01, 0.2968, 0.01461, 0.3418, 0.02827, 0.3833, 0.05045, 0.4197, 0.08029, 0.4496, 0.1167, 0.4717, 0.1582, 0.4854, 0.2032, 0.49, 0.25, 0.4854, 0.2968, 0.4717, 0.3418, 0.4496, 0.3833, 0.4197, 0.4197, 0.3833, 0.4496, 0.3418, 0.4717, 0.0625, 0.7658, 0.0625, 1.0, 0.03125, 1.0, 0.03125, 0.7658, 0.03125, 0.7658, 0.03125, 1.0, 0.0, 1.0, 0.0, 0.7658, 0.9375, 0.5, 0.9062, 0.5, 0.9062, 0.5, 0.9375, 0.5, 0.717, 0.4161, 0.75, 0.4193, 0.75, 0.4193, 0.717, 0.4161, 0.6562, 0.5, 0.625, 0.5, 0.625, 0.5, 0.6562, 0.5, 0.375, 0.5, 0.3438, 0.5, 0.3438, 0.5, 0.375, 0.5, 0.09375, 0.5, 0.0625, 0.5, 0.0625, 0.5, 0.09375, 0.5, 0.7812, 0.5, 0.75, 0.5, 0.75, 0.5, 0.7812, 0.5, 0.5, 0.5, 0.4688, 0.5, 0.4688, 0.5, 0.5, 0.5, 0.2188, 0.5, 0.1875, 0.5, 0.1875, 0.5, 0.2188, 0.5, 0.9062, 0.5, 0.875, 0.5, 0.875, 0.5, 0.9062, 0.5, 0.625, 0.5, 0.5938, 0.5, 0.5938, 0.5, 0.625, 0.5, 0.3438, 0.5, 0.3125, 0.5, 0.3125, 0.5, 0.3438, 0.5, 0.0625, 0.5, 0.03125, 0.5, 0.03125, 0.5, 0.0625, 0.5, 0.75, 0.5, 0.7188, 0.5, 0.7188, 0.5, 0.75, 0.5, 0.4688, 0.5, 0.4375, 0.5, 0.4375, 0.5, 0.4688, 0.5, 0.1875, 0.5, 0.1562, 0.5, 0.1562, 0.5, 0.1875, 0.5, 0.875, 0.5, 0.8438, 0.5, 0.8438, 0.5, 0.875, 0.5, 0.5938, 0.5, 0.5625, 0.5, 0.5625, 0.5, 0.5938, 0.5, 0.3125, 0.5, 0.2812, 0.5, 0.2812, 0.5, 0.3125, 0.5, 1.0, 0.5, 0.9688, 0.5, 0.9688, 0.5, 1.0, 0.5, 0.03125, 0.5, 0.0, 0.5, 0.0, 0.5, 0.03125, 0.5, 0.7188, 0.5, 0.6875, 0.5, 0.6875, 0.5, 0.7188, 0.5, 0.4375, 0.5, 0.4062, 0.5, 0.4062, 0.5, 0.4375, 0.5, 0.1562, 0.5, 0.125, 0.5, 0.125, 0.5, 0.1562, 0.5, 0.8438, 0.5, 0.8125, 0.5, 0.8125, 0.5, 0.8438, 0.5, 0.5625, 0.5, 0.5312, 0.5, 0.5312, 0.5, 0.5625, 0.5, 0.2812, 0.5, 0.25, 0.5, 0.25, 0.5, 0.2812, 0.5, 0.9688, 0.5, 0.9375, 0.5, 0.9375, 0.5, 0.9688, 0.5, 0.6875, 0.5, 0.6562, 0.5, 0.6562, 0.5, 0.6875, 0.5, 0.4062, 0.5, 0.375, 0.5, 0.375, 0.5, 0.4062, 0.5, 0.125, 0.5, 0.09375, 0.5, 0.09375, 0.5, 0.125, 0.5, 0.8125, 0.5, 0.7812, 0.5, 0.7812, 0.5, 0.8125, 0.5, 0.5312, 0.5, 0.5, 0.5, 0.5, 0.5, 0.5312, 0.5, 0.25, 0.5, 0.2188, 0.5, 0.2188, 0.5, 0.25, 0.5, 0.03125, 0.5, 0.03125, 0.7595, 0.0, 0.7595, 0.0, 0.5, 0.0625, 0.5, 0.0625, 0.7595, 0.03125, 0.7595, 0.03125, 0.5, 0.09375, 0.5, 0.09375, 0.7595, 0.0625, 0.7595, 0.0625, 0.5, 0.125, 0.5, 0.125, 0.7595, 0.09375, 0.7595, 0.09375, 0.5, 0.1562, 0.5, 0.1562, 0.7595, 0.125, 0.7595, 0.125, 0.5, 0.1875, 0.5, 0.1875, 0.7595, 0.1562, 0.7595, 0.1562, 0.5, 0.2188, 0.5, 0.2188, 0.7595, 0.1875, 0.7595, 0.1875, 0.5, 0.25, 0.5, 0.25, 0.7595, 0.2188, 0.7595, 0.2188, 0.5, 0.2812, 0.5, 0.2812, 0.7595, 0.25, 0.7595, 0.25, 0.5, 0.3125, 0.5, 0.3125, 0.7595, 0.2812, 0.7595, 0.2812, 0.5, 0.3438, 0.5, 0.3438, 0.7595, 0.3125, 0.7595, 0.3125, 0.5, 0.375, 0.5, 0.375, 0.7595, 0.3438, 0.7595, 0.3438, 0.5, 0.4062, 0.5, 0.4062, 0.7595, 0.375, 0.7595, 0.375, 0.5, 0.4375, 0.5, 0.4375, 0.7595, 0.4062, 0.7595, 0.4062, 0.5, 0.4688, 0.5, 0.4688, 0.7595, 0.4375, 0.7595, 0.4375, 0.5, 0.5, 0.5, 0.5, 0.7595, 0.4688, 0.7595, 0.4688, 0.5, 0.5312, 0.5, 0.5312, 0.7595, 0.5, 0.7595, 0.5, 0.5, 0.5625, 0.5, 0.5625, 0.7595, 0.5312, 0.7595, 0.5312, 0.5, 0.5938, 0.5, 0.5938, 0.7595, 0.5625, 0.7595, 0.5625, 0.5, 0.625, 0.5, 0.625, 0.7595, 0.5938, 0.7595, 0.5938, 0.5, 0.6562, 0.5, 0.6562, 0.7595, 0.625, 0.7595, 0.625, 0.5, 0.6875, 0.5, 0.6875, 0.7595, 0.6562, 0.7595, 0.6562, 0.5, 0.7188, 0.5, 0.7188, 0.7595, 0.6875, 0.7595, 0.6875, 0.5, 0.75, 0.5, 0.75, 0.7595, 0.7188, 0.7595, 0.7188, 0.5, 0.7812, 0.5, 0.7812, 0.7595, 0.75, 0.7595, 0.75, 0.5, 0.8125, 0.5, 0.8125, 0.7595, 0.7812, 0.7595, 0.7812, 0.5, 0.8438, 0.5, 0.8438, 0.7595, 0.8125, 0.7595, 0.8125, 0.5, 0.875, 0.5, 0.875, 0.7595, 0.8438, 0.7595, 0.8438, 0.5, 0.9062, 0.5, 0.9062, 0.7595, 0.875, 0.7595, 0.875, 0.5, 0.9375, 0.5, 0.9375, 0.7595, 0.9062, 0.7595, 0.9062, 0.5, 0.9688, 0.5, 0.9687, 0.7595, 0.9375, 0.7595, 0.9375, 0.5, 1.0, 0.5, 1.0, 0.7595, 0.9687, 0.7595, 0.9688, 0.5, 0.03125, 0.7595, 0.03125, 0.7658, 0.0, 0.7658, 0.0, 0.7595, 0.0625, 0.7595, 0.0625, 0.7658, 0.03125, 0.7658, 0.03125, 0.7595, 0.09375, 0.7595, 0.09375, 0.7658, 0.0625, 0.7658, 0.0625, 0.7595, 0.125, 0.7595, 0.125, 0.7658, 0.09375, 0.7658, 0.09375, 0.7595, 0.1562, 0.7595, 0.1562, 0.7658, 0.125, 0.7658, 0.125, 0.7595, 0.1875, 0.7595, 0.1875, 0.7658, 0.1562, 0.7658, 0.1562, 0.7595, 0.2188, 0.7595, 0.2188, 0.7658, 0.1875, 0.7658, 0.1875, 0.7595, 0.25, 0.7595, 0.25, 0.7658, 0.2188, 0.7658, 0.2188, 0.7595, 0.2812, 0.7595, 0.2812, 0.7658, 0.25, 0.7658, 0.25, 0.7595, 0.3125, 0.7595, 0.3125, 0.7658, 0.2812, 0.7658, 0.2812, 0.7595, 0.3438, 0.7595, 0.3438, 0.7658, 0.3125, 0.7658, 0.3125, 0.7595, 0.375, 0.7595, 0.375, 0.7658, 0.3438, 0.7658, 0.3438, 0.7595, 0.4062, 0.7595, 0.4062, 0.7658, 0.375, 0.7658, 0.375, 0.7595, 0.4375, 0.7595, 0.4375, 0.7658, 0.4062, 0.7658, 0.4062, 0.7595, 0.4688, 0.7595, 0.4688, 0.7658, 0.4375, 0.7658, 0.4375, 0.7595, 0.5, 0.7595, 0.5, 0.7658, 0.4688, 0.7658, 0.4688, 0.7595, 0.5312, 0.7595, 0.5312, 0.7658, 0.5, 0.7658, 0.5, 0.7595, 0.5625, 0.7595, 0.5625, 0.7658, 0.5312, 0.7658, 0.5312, 0.7595, 0.5938, 0.7595, 0.5938, 0.7658, 0.5625, 0.7658, 0.5625, 0.7595, 0.625, 0.7595, 0.625, 0.7658, 0.5938, 0.7658, 0.5938, 0.7595, 0.6562, 0.7595, 0.6562, 0.7658, 0.625, 0.7658, 0.625, 0.7595, 0.6875, 0.7595, 0.6875, 0.7658, 0.6562, 0.7658, 0.6562, 0.7595, 0.7188, 0.7595, 0.7188, 0.7658, 0.6875, 0.7658, 0.6875, 0.7595, 0.75, 0.7595, 0.75, 0.7658, 0.7188, 0.7658, 0.7188, 0.7595, 0.7812, 0.7595, 0.7812, 0.7658, 0.75, 0.7658, 0.75, 0.7595, 0.8125, 0.7595, 0.8125, 0.7658, 0.7812, 0.7658, 0.7812, 0.7595, 0.8438, 0.7595, 0.8438, 0.7658, 0.8125, 0.7658, 0.8125, 0.7595, 0.875, 0.7595, 0.875, 0.7658, 0.8438, 0.7658, 0.8438, 0.7595, 0.9062, 0.7595, 0.9062, 0.7658, 0.875, 0.7658, 0.875, 0.7595, 0.9375, 0.7595, 0.9375, 0.7658, 0.9062, 0.7658, 0.9062, 0.7595, 0.9687, 0.7595, 0.9687, 0.7658, 0.9375, 0.7658, 0.9375, 0.7595, 1.0, 0.7595, 1.0, 0.7658, 0.9687, 0.7658, 0.9687, 0.7595, 0.783, 0.4161, 0.75, 0.4193, 0.75, 0.49, 0.7968, 0.4854, 0.8148, 0.4064, 0.783, 0.4161, 0.7968, 0.4854, 0.8418, 0.4717, 0.8441, 0.3908, 0.8148, 0.4064, 0.8418, 0.4717, 0.8833, 0.4496, 0.8697, 0.3697, 0.8441, 0.3908, 0.8833, 0.4496, 0.9197, 0.4197, 0.8908, 0.3441, 0.8697, 0.3697, 0.9197, 0.4197, 0.9496, 0.3833, 0.9064, 0.3148, 0.8908, 0.3441, 0.9496, 0.3833, 0.9717, 0.3418, 0.9161, 0.283, 0.9064, 0.3148, 0.9717, 0.3418, 0.9854, 0.2968, 0.9193, 0.25, 0.9161, 0.283, 0.9854, 0.2968, 0.99, 0.25, 0.9161, 0.217, 0.9193, 0.25, 0.99, 0.25, 0.9854, 0.2032, 0.9064, 0.1852, 0.9161, 0.217, 0.9854, 0.2032, 0.9717, 0.1582, 0.8908, 0.1559, 0.9064, 0.1852, 0.9717, 0.1582, 0.9496, 0.1167, 0.8697, 0.1303, 0.8908, 0.1559, 0.9496, 0.1167, 0.9197, 0.08029, 0.8441, 0.1092, 0.8697, 0.1303, 0.9197, 0.08029, 0.8833, 0.05045, 0.8148, 0.09355, 0.8441, 0.1092, 0.8833, 0.05045, 0.8418, 0.02827, 0.783, 0.08392, 0.8148, 0.09355, 0.8418, 0.02827, 0.7968, 0.01461, 0.75, 0.08066, 0.783, 0.08392, 0.7968, 0.01461, 0.75, 0.01, 0.717, 0.08392, 0.75, 0.08066, 0.75, 0.01, 0.7032, 0.01461, 0.6852, 0.09355, 0.717, 0.08392, 0.7032, 0.01461, 0.6582, 0.02827, 0.6559, 0.1092, 0.6852, 0.09355, 0.6582, 0.02827, 0.6167, 0.05045, 0.6303, 0.1303, 0.6559, 0.1092, 0.6167, 0.05045, 0.5803, 0.08029, 0.6092, 0.1559, 0.6303, 0.1303, 0.5803, 0.08029, 0.5504, 0.1167, 0.5936, 0.1852, 0.6092, 0.1559, 0.5504, 0.1167, 0.5283, 0.1582, 0.5839, 0.217, 0.5936, 0.1852, 0.5283, 0.1582, 0.5146, 0.2032, 0.5807, 0.25, 0.5839, 0.217, 0.5146, 0.2032, 0.51, 0.25, 0.5839, 0.283, 0.5807, 0.25, 0.51, 0.25, 0.5146, 0.2968, 0.5936, 0.3148, 0.5839, 0.283, 0.5146, 0.2968, 0.5283, 0.3418, 0.6092, 0.3441, 0.5936, 0.3148, 0.5283, 0.3418, 0.5504, 0.3833, 0.6303, 0.3697, 0.6092, 0.3441, 0.5504, 0.3833, 0.5803, 0.4197, 0.6559, 0.3908, 0.6303, 0.3697, 0.5803, 0.4197, 0.6167, 0.4496, 0.6852, 0.4064, 0.6559, 0.3908, 0.6167, 0.4496, 0.6582, 0.4717, 0.717, 0.4161, 0.6852, 0.4064, 0.6582, 0.4717, 0.7032, 0.4854, 0.75, 0.4193, 0.717, 0.4161, 0.7032, 0.4854, 0.75, 0.49, 0.75, 0.4193, 0.783, 0.4161, 0.8148, 0.4064, 0.8441, 0.3908, 0.8697, 0.3697, 0.8908, 0.3441, 0.9064, 0.3148, 0.9161, 0.283, 0.9193, 0.25, 0.9161, 0.217, 0.9064, 0.1852, 0.8908, 0.1559, 0.8697, 0.1303, 0.8441, 0.1092, 0.8148, 0.09355, 0.783, 0.08392, 0.75, 0.08066, 0.717, 0.08392, 0.6852, 0.09355, 0.6559, 0.1092, 0.6303, 0.1303, 0.6092, 0.1559, 0.5936, 0.1852, 0.5839, 0.217, 0.5807, 0.25, 0.5839, 0.283, 0.5936, 0.3148, 0.6092, 0.3441, 0.6303, 0.3697, 0.6559, 0.3908, 0.6852, 0.4064, 0.717, 0.4161, 0.6852, 0.09355, 0.6559, 0.1092, 0.6559, 0.1092, 0.6852, 0.09355, 0.8908, 0.3441, 0.9064, 0.3148, 0.9064, 0.3148, 0.8908, 0.3441, 0.6559, 0.1092, 0.6303, 0.1303, 0.6303, 0.1303, 0.6559, 0.1092, 0.9064, 0.3148, 0.9161, 0.283, 0.9161, 0.283, 0.9064, 0.3148, 0.6303, 0.1303, 0.6092, 0.1559, 0.6092, 0.1559, 0.6303, 0.1303, 0.9161, 0.283, 0.9193, 0.25, 0.9193, 0.25, 0.9161, 0.283, 0.6092, 0.1559, 0.5936, 0.1852, 0.5936, 0.1852, 0.6092, 0.1559, 0.9193, 0.25, 0.9161, 0.217, 0.9161, 0.217, 0.9193, 0.25, 0.5936, 0.1852, 0.5839, 0.217, 0.5839, 0.217, 0.5936, 0.1852, 0.9161, 0.217, 0.9064, 0.1852, 0.9064, 0.1852, 0.9161, 0.217, 0.5839, 0.217, 0.5807, 0.25, 0.5807, 0.25, 0.5839, 0.217, 0.9064, 0.1852, 0.8908, 0.1559, 0.8908, 0.1559, 0.9064, 0.1852, 0.5807, 0.25, 0.5839, 0.283, 0.5839, 0.283, 0.5807, 0.25, 0.8908, 0.1559, 0.8697, 0.1303, 0.8697, 0.1303, 0.8908, 0.1559, 0.5839, 0.283, 0.5936, 0.3148, 0.5936, 0.3148, 0.5839, 0.283, 0.8697, 0.1303, 0.8441, 0.1092, 0.8441, 0.1092, 0.8697, 0.1303, 0.5936, 0.3148, 0.6092, 0.3441, 0.6092, 0.3441, 0.5936, 0.3148, 0.8441, 0.1092, 0.8148, 0.09355, 0.8148, 0.09355, 0.8441, 0.1092, 0.75, 0.4193, 0.783, 0.4161, 0.783, 0.4161, 0.75, 0.4193, 0.6092, 0.3441, 0.6303, 0.3697, 0.6303, 0.3697, 0.6092, 0.3441, 0.8148, 0.09355, 0.783, 0.08392, 0.783, 0.08392, 0.8148, 0.09355, 0.783, 0.4161, 0.8148, 0.4064, 0.8148, 0.4064, 0.783, 0.4161, 0.6303, 0.3697, 0.6559, 0.3908, 0.6559, 0.3908, 0.6303, 0.3697, 0.783, 0.08392, 0.75, 0.08066, 0.75, 0.08066, 0.783, 0.08392, 0.8148, 0.4064, 0.8441, 0.3908, 0.8441, 0.3908, 0.8148, 0.4064, 0.6559, 0.3908, 0.6852, 0.4064, 0.6852, 0.4064, 0.6559, 0.3908, 0.75, 0.08066, 0.717, 0.08392, 0.717, 0.08392, 0.75, 0.08066, 0.8441, 0.3908, 0.8697, 0.3697, 0.8697, 0.3697, 0.8441, 0.3908, 0.6852, 0.4064, 0.717, 0.4161, 0.717, 0.4161, 0.6852, 0.4064, 0.717, 0.08392, 0.6852, 0.09355, 0.6852, 0.09355, 0.717, 0.08392, 0.8697, 0.3697, 0.8908, 0.3441, 0.8908, 0.3441, 0.8697, 0.3697])
me_cylinder.materials.append(mat_deck_dark)
me_cylinder.materials.append(mat_black)
me_cylinder.use_remesh_fix_poles = True
me_cylinder.use_remesh_preserve_attributes = False
me_cylinder.use_mirror_vertex_groups = False
me_cylinder.update()
me_plane = bpy.data.meshes.new('Plane')
me_plane.from_pydata([(-0.2634, -0.7569, -0.7788), (0.09515, -0.7569, 0.4195), (-0.2634, 1.0, -0.7788), (0.09515, 1.0, 0.4195), (0.4125, -0.7569, 0.7177), (0.4125, 1.0, 0.7177), (-0.2634, 0.1216, -0.7788), (0.09515, 0.1216, 0.4195), (0.4125, 0.1216, 0.7177), (-0.2634, -0.1098, -0.7788), (0.09515, -0.1098, 0.4195), (0.4125, -0.1098, 0.7177), (-0.0841, -0.7569, -0.1797), (-0.0841, 1.0, -0.1797), (-0.0841, 0.1216, -0.1797), (-0.0841, -0.1098, -0.1797)], [], [(14, 7, 3, 13), (10, 1, 4, 11), (3, 7, 8, 5), (12, 1, 10, 15), (0, 12, 15, 9), (9, 15, 14, 6), (6, 14, 13, 2)])
_uv = me_plane.uv_layers.new(name='UVMap')
_uv.uv.foreach_set('vector', [0.5, 0.5, 1.0, 0.5, 1.0, 1.0, 0.5, 1.0, 1.0, 0.3553, 1.0, 0.0, 1.0, 0.0, 1.0, 0.3553, 1.0, 1.0, 1.0, 0.5, 1.0, 0.5, 1.0, 1.0, 0.5, 0.0, 1.0, 0.0, 1.0, 0.3553, 0.5, 0.3553, 0.0, 0.0, 0.5, 0.0, 0.5, 0.3553, 0.0, 0.3553, 0.0, 0.3553, 0.5, 0.3553, 0.5, 0.5, 0.0, 0.5, 0.0, 0.5, 0.5, 0.5, 0.5, 1.0, 0.0, 1.0])
me_plane.materials.append(mat_deck_dark)
me_plane.use_remesh_fix_poles = True
me_plane.use_remesh_preserve_attributes = False
me_plane.use_mirror_vertex_groups = False
me_plane.update()
me_cube_010 = bpy.data.meshes.new('Cube.010')
me_cube_010.from_pydata([(-0.08165, -0.04535, 0.0), (-0.1036, -0.03296, 0.2977), (-0.08165, 0.04535, 0.0), (-0.1036, 0.03296, 0.2977), (0.08165, -0.04535, 0.0), (0.00487, -0.03296, 0.3459), (0.08165, 0.04535, 0.0), (0.00487, 0.03296, 0.3459)], [], [(0, 1, 3, 2), (2, 3, 7, 6), (6, 7, 5, 4), (4, 5, 1, 0), (2, 6, 4, 0), (7, 3, 1, 5)])
_uv = me_cube_010.uv_layers.new(name='UVMap')
_uv.uv.foreach_set('vector', [0.375, 0.0, 0.625, 0.0, 0.625, 0.25, 0.375, 0.25, 0.375, 0.25, 0.625, 0.25, 0.625, 0.5, 0.375, 0.5, 0.375, 0.5, 0.625, 0.5, 0.625, 0.75, 0.375, 0.75, 0.375, 0.75, 0.625, 0.75, 0.625, 1.0, 0.375, 1.0, 0.125, 0.5, 0.375, 0.5, 0.375, 0.75, 0.125, 0.75, 0.625, 0.5, 0.875, 0.5, 0.875, 0.75, 0.625, 0.75])
me_cube_010.materials.append(mat_deck_dark)
me_cube_010.use_remesh_fix_poles = True
me_cube_010.use_remesh_preserve_attributes = False
me_cube_010.use_mirror_vertex_groups = False
me_cube_010.update()

# ---- objects
ob_camera = bpy.data.objects.new('Camera', cam_camera)
ob_empty = bpy.data.objects.new('Empty', None)
ob_empty_001 = bpy.data.objects.new('Empty.001', None)
ob_water = bpy.data.objects.new('Water', me_plane_010)
ob_cube = bpy.data.objects.new('Cube', me_cube)
ob_cylinder = bpy.data.objects.new('Cylinder', me_cylinder)
ob_plane = bpy.data.objects.new('Plane', me_plane)
ob_cube_001 = bpy.data.objects.new('Cube.001', me_cube_010)
ob_lighting = bpy.data.objects.new('Lighting', None)

# ---- transforms, parenting, visibility, modifiers, constraints
ob_camera.location = (-1.299, 2.252, 20.0)
ob_camera.rotation_euler = (0.0, -0.0, 3.142)
ob_camera.scale = (-1.0, 1.0, 1.0)
ob_camera.lock_rotations_4d = False
ob_camera.empty_display_type = 'ARROWS'
ob_camera.color = (0.0, 0.0, 0.0, 0.0)
ob_camera.display_type = 'WIRE'
ob_camera.lineart.crease_threshold = 0.0
ob_empty.location = (-1.72, -1.716, 0.0)
ob_empty.rotation_euler = (0.0, -0.0, 3.142)
ob_empty.scale = (-15.8, 15.8, 15.8)
ob_empty.empty_display_type = 'IMAGE'
ob_empty.empty_display_size = 5.0
ob_empty.use_empty_image_alpha = True
ob_empty.color = (1.0, 1.0, 1.0, 0.5)
ob_empty.lineart.crease_threshold = 0.0
ob_empty_001.location = (-1.72, -1.716, 0.0)
ob_empty_001.rotation_euler = (1.571, -0.0, 3.142)
ob_empty_001.scale = (-15.8, 15.8, 15.8)
ob_empty_001.empty_display_type = 'IMAGE'
ob_empty_001.empty_display_size = 5.0
ob_empty_001.use_empty_image_alpha = True
ob_empty_001.color = (1.0, 1.0, 1.0, 0.5)
ob_empty_001.lineart.crease_threshold = 0.0
ob_water.location = (-5.166, 2.38, -2.165)
ob_water.rotation_euler = (0.0, -0.0, 3.142)
ob_water.hide_render = True
ob_water.display_type = 'WIRE'
ob_water.lineart.crease_threshold = 0.0
_m = ob_water.modifiers.new('Array', 'ARRAY')
_m.show_render = False
_m.count = 14
_m.use_constant_offset = True
_m.constant_offset_displace = (0.0, 0.0, -0.25)
_m.use_relative_offset = False
ob_cube.location = (-1.754, 2.375, 9.288)
ob_cube.rotation_euler = (1.86e-09, 0.1654, 3.142)
ob_cube.lineart.crease_threshold = 0.0
ob_cylinder.parent = ob_cube
ob_cylinder.matrix_parent_inverse = Matrix(((1.0, -1.222e-09, 0.009095, 3.327), (1.222e-09, 1.0, 5.556e-12, -0.005352), (-0.009095, 5.558e-12, 1.0, -9.318), (-0.0, -0.0, -0.0, 1.0)))
ob_cylinder.location = (-3.411, 0.005352, 9.288)
ob_cylinder.rotation_euler = (5.556e-12, -0.009095, -1.222e-09)
ob_cylinder.lineart.crease_threshold = 0.0
_m = ob_cylinder.modifiers.new('Auto Smooth', 'NODES')
_m.node_group = ng_auto_smooth
_gi = [s.identifier for s in ng_auto_smooth.interface.items_tree if s.item_type == 'SOCKET' and s.in_out == 'INPUT']
_m[_gi[1]] = 0.5236  # Angle
ob_plane.location = (-1.255, 2.375, 9.454)
ob_plane.rotation_euler = (0.0, -0.0, 3.142)
ob_plane.lineart.crease_threshold = 0.0
_m = ob_plane.modifiers.new('Solidify', 'SOLIDIFY')
_m.thickness = 0.07
ob_cube_001.parent = ob_cube
ob_cube_001.matrix_parent_inverse = Matrix(((1.0, -1.222e-09, 0.009095, 3.327), (1.222e-09, 1.0, 5.556e-12, -0.005352), (-0.009095, 5.558e-12, 1.0, -9.318), (-0.0, -0.0, -0.0, 1.0)))
ob_cube_001.location = (-2.51, 0.005352, 9.621)
ob_cube_001.lineart.crease_threshold = 0.0
_m = ob_cube_001.modifiers.new('Array', 'ARRAY')
_m.count = 3
_m.use_constant_offset = True
_m.constant_offset_displace = (-0.18, 0.0, 0.0)
_m.use_relative_offset = False
ob_lighting.location = (0.0, 0.0, 0.0)

# ---- collection membership
col_collection.objects.link(ob_camera)
col_collection.objects.link(ob_empty)
col_collection.objects.link(ob_empty_001)
col_collection.objects.link(ob_water)
col_collection.objects.link(ob_cube)
col_collection.objects.link(ob_cylinder)
col_collection.objects.link(ob_plane)
col_collection.objects.link(ob_cube_001)
col_collection.objects.link(ob_lighting)

# ---- scene / render settings (as saved in the file)
scene.camera = ob_camera
scene.frame_start = 1; scene.frame_end = 250; scene.frame_set(1)
scene.render.engine = 'CYCLES'
scene.render.resolution_x = 128
scene.render.resolution_y = 68
scene.render.film_transparent = True
scene.cycles.use_denoising = False
scene.cycles.samples = 256
scene.cycles.sampling_pattern = 'TABULATED_SOBOL'
scene.cycles.use_adaptive_sampling = False
scene.cycles.use_light_tree = False
scene.cycles.max_bounces = 24
scene.cycles.transmission_bounces = 14
scene.cycles.transparent_max_bounces = 14
scene.cycles.film_transparent_glass = True
scene.view_settings.view_transform = 'Filmic'
bpy.context.view_layer.update()

# ---- added for rendering (the .blend has no usable light): sun
light_auto_sun = bpy.data.lights.new('AutoSun', 'SUN')
light_auto_sun.energy = 3.0
light_auto_sun.angle = 0.0523599
ob_auto_sun = bpy.data.objects.new('AutoSun', light_auto_sun)
scene.collection.objects.link(ob_auto_sun)
ob_auto_sun.rotation_euler = (0.872665, 0.174533, 0.523599)
bpy.context.view_layer.update()
